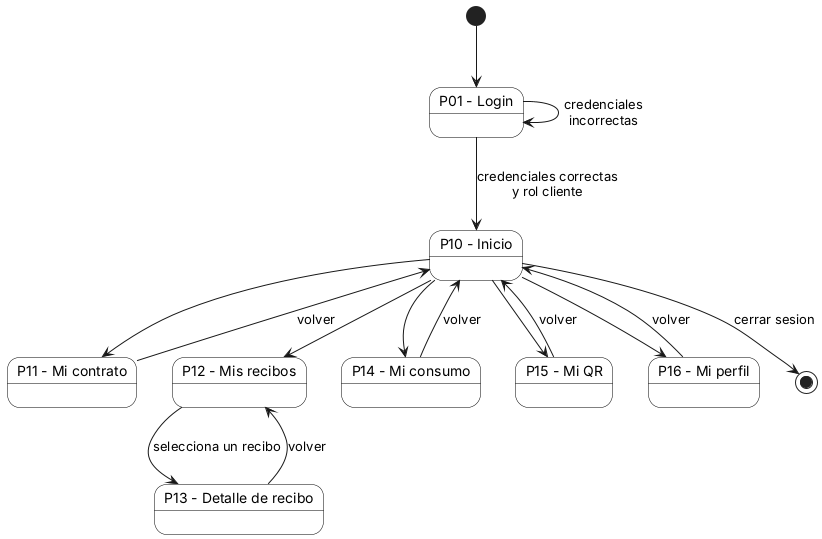

The diagram above was rendered by PlantUML. Its source (embedded in the PNG):
@startuml flujo-navegacion-cliente
' GIAPP - Flujo de navegacion del cliente
' Autor: Andres Moreno

skinparam state {
  BackgroundColor White
  BorderColor Black
}

[*] --> P01

state "P01 - Login" as P01
state "P10 - Inicio" as P10
state "P11 - Mi contrato" as P11
state "P12 - Mis recibos" as P12
state "P13 - Detalle de recibo" as P13
state "P14 - Mi consumo" as P14
state "P15 - Mi QR" as P15
state "P16 - Mi perfil" as P16

P01 --> P10 : credenciales correctas\ny rol cliente
P01 --> P01 : credenciales\nincorrectas

P10 --> P11
P10 --> P12
P10 --> P14
P10 --> P15
P10 --> P16

P12 --> P13 : selecciona un recibo
P13 --> P12 : volver

P11 --> P10 : volver
P14 --> P10 : volver
P15 --> P10 : volver
P16 --> P10 : volver

P10 --> [*] : cerrar sesion

@enduml